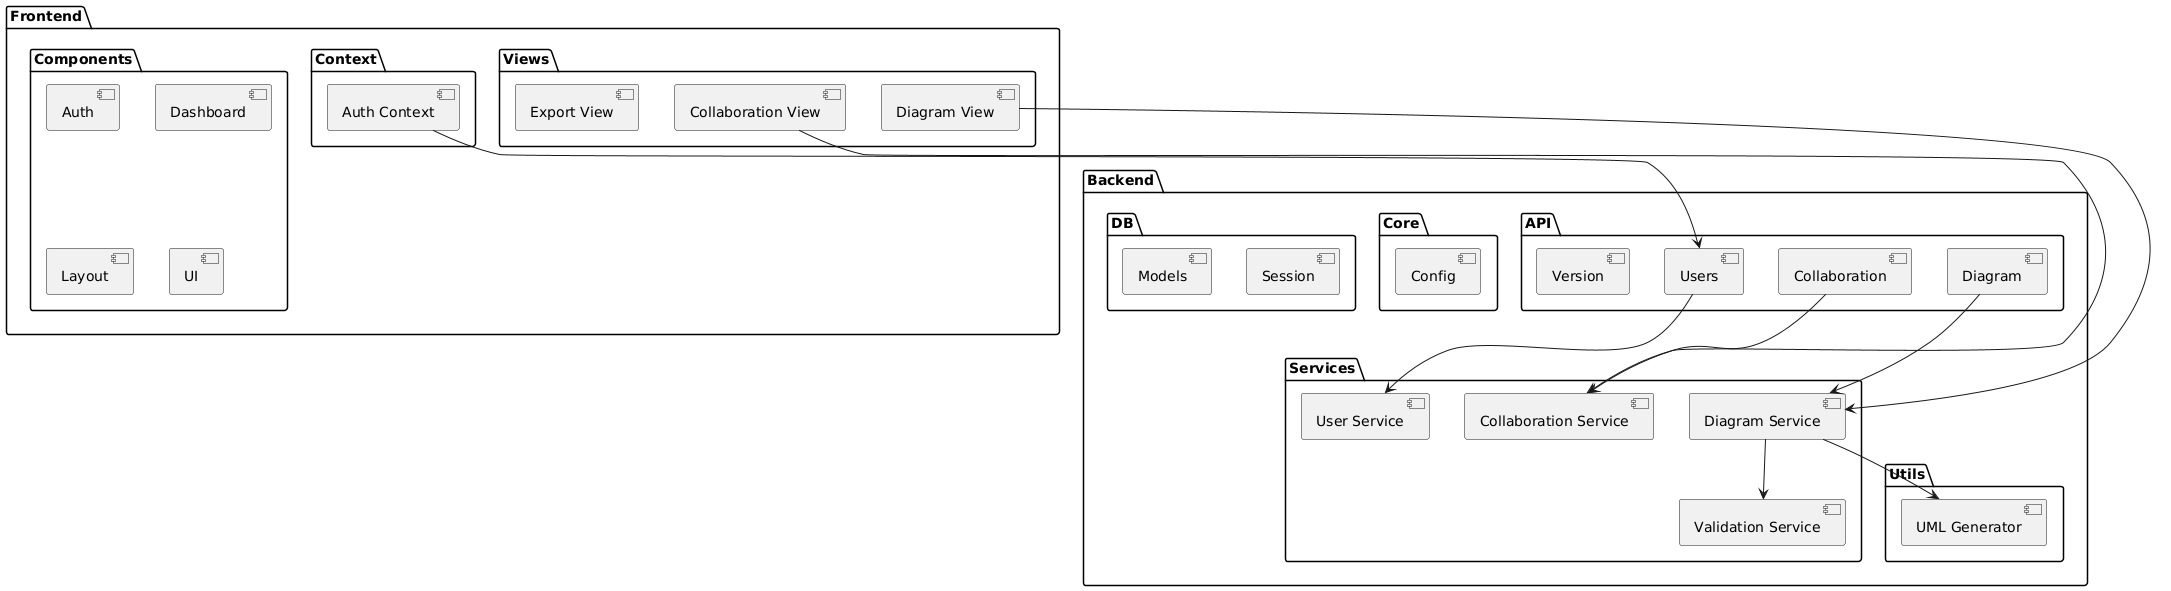

The diagram above was rendered by PlantUML. Its source (embedded in the PNG):
@startuml
package "Backend" {
  package "API" {
    [Collaboration]
    [Diagram]
    [Users]
    [Version]
  }

  package "Core" {
    [Config]
  }

  package "DB" {
    [Session]
    [Models]
  }

  package "Services" {
    [Collaboration Service]
    [Diagram Service]
    [Validation Service]
    [User Service]
  }

  package "Utils" {
    [UML Generator]
  }
}

package "Frontend" {
  package "Components" {
    [Auth]
    [Dashboard]
    [Layout]
    [UI]
  }

  package "Context" {
    [Auth Context]
  }

  package "Views" {
    [Collaboration View]
    [Diagram View]
    [Export View]
  }
}

' Relaciones clave
[Users] --> [User Service]
[Diagram] --> [Diagram Service]
[Collaboration] --> [Collaboration Service]
[Diagram Service] --> [UML Generator]
[Diagram Service] --> [Validation Service]
[Auth Context] --> [Users]
[Diagram View] --> [Diagram Service]
[Collaboration View] --> [Collaboration Service]
@enduml